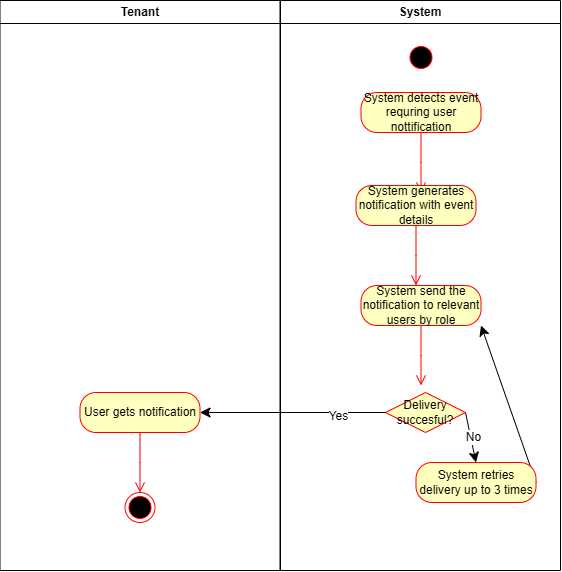

The diagram above was exported from draw.io. Its source (the exported page's mxGraphModel, read from the mxfile embedded in the PNG):
<mxGraphModel dx="2135" dy="1023" grid="1" gridSize="10" guides="1" tooltips="1" connect="1" arrows="1" fold="1" page="1" pageScale="1" pageWidth="1169" pageHeight="826" background="none" math="0" shadow="0">
  <root>
    <mxCell id="0" />
    <mxCell id="1" parent="0" />
    <mxCell id="2" value="Tenant" style="swimlane;whiteSpace=wrap;startSize=23;" parent="1" vertex="1">
      <mxGeometry x="164.5" y="128" width="280" height="570" as="geometry" />
    </mxCell>
    <mxCell id="12" value="" style="edgeStyle=elbowEdgeStyle;elbow=horizontal;strokeColor=#FF0000;endArrow=open;endFill=1;rounded=0" parent="2" source="10" edge="1">
      <mxGeometry width="100" height="100" relative="1" as="geometry">
        <mxPoint x="160" y="290" as="sourcePoint" />
        <mxPoint x="60" y="135" as="targetPoint" />
        <Array as="points">
          <mxPoint x="30" y="250" />
        </Array>
      </mxGeometry>
    </mxCell>
    <mxCell id="_8AD3thP8uktUDlLEvc8-60" value="User gets notification" style="rounded=1;whiteSpace=wrap;html=1;arcSize=40;fontColor=#000000;fillColor=#ffffc0;strokeColor=#ff0000;" vertex="1" parent="2">
      <mxGeometry x="80" y="392" width="120" height="40" as="geometry" />
    </mxCell>
    <mxCell id="_8AD3thP8uktUDlLEvc8-61" value="" style="edgeStyle=orthogonalEdgeStyle;html=1;verticalAlign=bottom;endArrow=open;endSize=8;strokeColor=#ff0000;rounded=0;fontSize=12;curved=1;" edge="1" source="_8AD3thP8uktUDlLEvc8-60" parent="2">
      <mxGeometry relative="1" as="geometry">
        <mxPoint x="140" y="492" as="targetPoint" />
      </mxGeometry>
    </mxCell>
    <mxCell id="_8AD3thP8uktUDlLEvc8-64" value="" style="ellipse;html=1;shape=endState;fillColor=#000000;strokeColor=#ff0000;" vertex="1" parent="2">
      <mxGeometry x="125" y="492" width="30" height="30" as="geometry" />
    </mxCell>
    <mxCell id="3" value="System" style="swimlane;whiteSpace=wrap" parent="1" vertex="1">
      <mxGeometry x="445" y="128" width="280" height="570" as="geometry" />
    </mxCell>
    <mxCell id="5" value="" style="ellipse;shape=startState;fillColor=#000000;strokeColor=#ff0000;" parent="3" vertex="1">
      <mxGeometry x="125.5" y="42" width="30" height="30" as="geometry" />
    </mxCell>
    <mxCell id="_8AD3thP8uktUDlLEvc8-44" value="System detects event requring user nottification" style="rounded=1;whiteSpace=wrap;html=1;arcSize=40;fontColor=#000000;fillColor=#ffffc0;strokeColor=#ff0000;" vertex="1" parent="3">
      <mxGeometry x="80.5" y="92" width="120" height="40" as="geometry" />
    </mxCell>
    <mxCell id="_8AD3thP8uktUDlLEvc8-45" value="" style="edgeStyle=orthogonalEdgeStyle;html=1;verticalAlign=bottom;endArrow=open;endSize=8;strokeColor=#ff0000;rounded=0;fontSize=12;curved=1;" edge="1" source="_8AD3thP8uktUDlLEvc8-44" parent="3">
      <mxGeometry relative="1" as="geometry">
        <mxPoint x="140.5" y="192" as="targetPoint" />
      </mxGeometry>
    </mxCell>
    <mxCell id="_8AD3thP8uktUDlLEvc8-46" value="System generates notification with event details" style="rounded=1;whiteSpace=wrap;html=1;arcSize=40;fontColor=#000000;fillColor=#ffffc0;strokeColor=#ff0000;" vertex="1" parent="3">
      <mxGeometry x="75.5" y="185" width="120" height="40" as="geometry" />
    </mxCell>
    <mxCell id="_8AD3thP8uktUDlLEvc8-47" value="" style="edgeStyle=orthogonalEdgeStyle;html=1;verticalAlign=bottom;endArrow=open;endSize=8;strokeColor=#ff0000;rounded=0;fontSize=12;curved=1;" edge="1" source="_8AD3thP8uktUDlLEvc8-46" parent="3">
      <mxGeometry relative="1" as="geometry">
        <mxPoint x="135.5" y="285" as="targetPoint" />
      </mxGeometry>
    </mxCell>
    <mxCell id="_8AD3thP8uktUDlLEvc8-48" value="System send the notification to relevant users by role" style="rounded=1;whiteSpace=wrap;html=1;arcSize=40;fontColor=#000000;fillColor=#ffffc0;strokeColor=#ff0000;" vertex="1" parent="3">
      <mxGeometry x="80.5" y="285" width="120" height="40" as="geometry" />
    </mxCell>
    <mxCell id="_8AD3thP8uktUDlLEvc8-49" value="" style="edgeStyle=orthogonalEdgeStyle;html=1;verticalAlign=bottom;endArrow=open;endSize=8;strokeColor=#ff0000;rounded=0;fontSize=12;curved=1;" edge="1" source="_8AD3thP8uktUDlLEvc8-48" parent="3">
      <mxGeometry relative="1" as="geometry">
        <mxPoint x="140.5" y="385" as="targetPoint" />
      </mxGeometry>
    </mxCell>
    <mxCell id="_8AD3thP8uktUDlLEvc8-56" style="edgeStyle=none;curved=1;rounded=0;orthogonalLoop=1;jettySize=auto;html=1;exitX=1;exitY=0.5;exitDx=0;exitDy=0;entryX=0.5;entryY=0;entryDx=0;entryDy=0;fontSize=12;startSize=8;endSize=8;" edge="1" parent="3" source="_8AD3thP8uktUDlLEvc8-50" target="_8AD3thP8uktUDlLEvc8-53">
      <mxGeometry relative="1" as="geometry" />
    </mxCell>
    <mxCell id="_8AD3thP8uktUDlLEvc8-58" value="No" style="edgeLabel;html=1;align=center;verticalAlign=middle;resizable=0;points=[];fontSize=12;" vertex="1" connectable="0" parent="_8AD3thP8uktUDlLEvc8-56">
      <mxGeometry x="0.0057" y="2" relative="1" as="geometry">
        <mxPoint as="offset" />
      </mxGeometry>
    </mxCell>
    <mxCell id="_8AD3thP8uktUDlLEvc8-50" value="Delivery succesful?" style="rhombus;whiteSpace=wrap;html=1;fontColor=#000000;fillColor=#ffffc0;strokeColor=#ff0000;" vertex="1" parent="3">
      <mxGeometry x="105" y="392" width="80" height="40" as="geometry" />
    </mxCell>
    <mxCell id="_8AD3thP8uktUDlLEvc8-59" style="edgeStyle=none;curved=1;rounded=0;orthogonalLoop=1;jettySize=auto;html=1;exitX=1;exitY=0.5;exitDx=0;exitDy=0;entryX=1;entryY=1;entryDx=0;entryDy=0;fontSize=12;startSize=8;endSize=8;" edge="1" parent="3" source="_8AD3thP8uktUDlLEvc8-53" target="_8AD3thP8uktUDlLEvc8-48">
      <mxGeometry relative="1" as="geometry" />
    </mxCell>
    <mxCell id="_8AD3thP8uktUDlLEvc8-53" value="System retries delivery up to 3 times" style="rounded=1;whiteSpace=wrap;html=1;arcSize=40;fontColor=#000000;fillColor=#ffffc0;strokeColor=#ff0000;" vertex="1" parent="3">
      <mxGeometry x="135.5" y="462" width="120" height="40" as="geometry" />
    </mxCell>
    <mxCell id="_8AD3thP8uktUDlLEvc8-62" style="edgeStyle=none;curved=1;rounded=0;orthogonalLoop=1;jettySize=auto;html=1;exitX=0;exitY=0.5;exitDx=0;exitDy=0;entryX=1;entryY=0.5;entryDx=0;entryDy=0;fontSize=12;startSize=8;endSize=8;" edge="1" parent="1" source="_8AD3thP8uktUDlLEvc8-50" target="_8AD3thP8uktUDlLEvc8-60">
      <mxGeometry relative="1" as="geometry" />
    </mxCell>
    <mxCell id="_8AD3thP8uktUDlLEvc8-63" value="Yes" style="edgeLabel;html=1;align=center;verticalAlign=middle;resizable=0;points=[];fontSize=12;" vertex="1" connectable="0" parent="_8AD3thP8uktUDlLEvc8-62">
      <mxGeometry x="-0.4875" y="3" relative="1" as="geometry">
        <mxPoint as="offset" />
      </mxGeometry>
    </mxCell>
  </root>
</mxGraphModel>